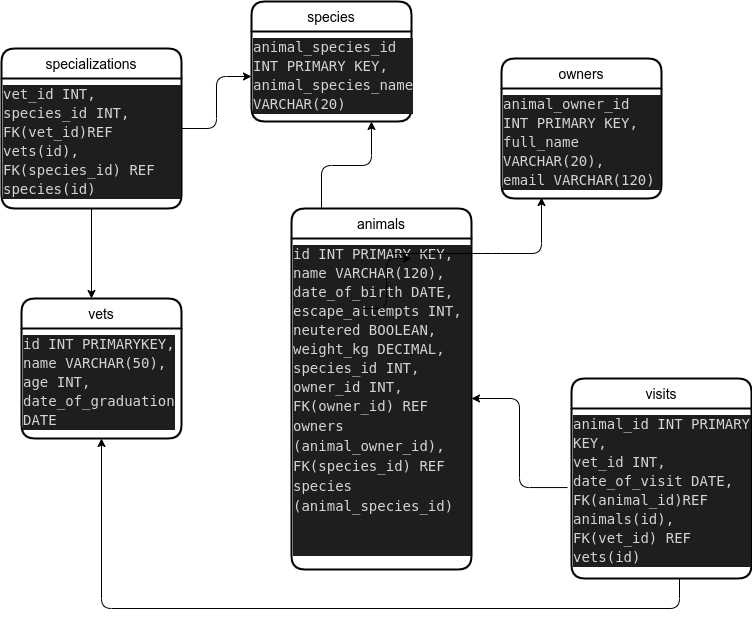

The diagram above was exported from draw.io. Its source (the exported page's mxGraphModel, read from the mxfile embedded in the PNG):
<mxGraphModel dx="1646" dy="1561" grid="1" gridSize="10" guides="1" tooltips="1" connect="1" arrows="1" fold="1" page="1" pageScale="1" pageWidth="850" pageHeight="1100" math="0" shadow="0">
  <root>
    <mxCell id="0" />
    <mxCell id="1" parent="0" />
    <mxCell id="ZHeIaTmyA9wXBxRSJTER-64" value="animals" style="swimlane;childLayout=stackLayout;horizontal=1;startSize=30;horizontalStack=0;rounded=1;fontSize=14;fontStyle=0;strokeWidth=2;resizeParent=0;resizeLast=1;shadow=0;dashed=0;align=center;" parent="1" vertex="1">
      <mxGeometry x="220" y="-420" width="180" height="361" as="geometry" />
    </mxCell>
    <mxCell id="ZHeIaTmyA9wXBxRSJTER-66" value="&lt;div style=&quot;background-color: rgb(30, 30, 30); line-height: 19px;&quot;&gt;&lt;div style=&quot;color: rgb(212, 212, 212); font-family: &amp;quot;Droid Sans Mono&amp;quot;, &amp;quot;monospace&amp;quot;, monospace; font-size: 14px; font-weight: normal;&quot;&gt;id INT PRIMARY KEY,&lt;/div&gt;&lt;div style=&quot;color: rgb(212, 212, 212); font-family: &amp;quot;Droid Sans Mono&amp;quot;, &amp;quot;monospace&amp;quot;, monospace; font-size: 14px; font-weight: normal;&quot;&gt;name VARCHAR(120),&lt;/div&gt;&lt;div style=&quot;color: rgb(212, 212, 212); font-family: &amp;quot;Droid Sans Mono&amp;quot;, &amp;quot;monospace&amp;quot;, monospace; font-size: 14px; font-weight: normal;&quot;&gt;date_of_birth DATE,&lt;/div&gt;&lt;div style=&quot;color: rgb(212, 212, 212); font-family: &amp;quot;Droid Sans Mono&amp;quot;, &amp;quot;monospace&amp;quot;, monospace; font-size: 14px; font-weight: normal;&quot;&gt;escape_attempts INT,&lt;/div&gt;&lt;div style=&quot;color: rgb(212, 212, 212); font-family: &amp;quot;Droid Sans Mono&amp;quot;, &amp;quot;monospace&amp;quot;, monospace; font-size: 14px; font-weight: normal;&quot;&gt;neutered BOOLEAN,&lt;/div&gt;&lt;div style=&quot;color: rgb(212, 212, 212); font-family: &amp;quot;Droid Sans Mono&amp;quot;, &amp;quot;monospace&amp;quot;, monospace; font-size: 14px; font-weight: normal;&quot;&gt;weight_kg DECIMAL,&lt;/div&gt;&lt;div style=&quot;color: rgb(212, 212, 212); font-family: &amp;quot;Droid Sans Mono&amp;quot;, &amp;quot;monospace&amp;quot;, monospace; font-size: 14px; font-weight: normal;&quot;&gt;species_id INT,&lt;/div&gt;&lt;div style=&quot;color: rgb(212, 212, 212); font-family: &amp;quot;Droid Sans Mono&amp;quot;, &amp;quot;monospace&amp;quot;, monospace; font-size: 14px; font-weight: normal;&quot;&gt;owner_id INT,&lt;/div&gt;&lt;div style=&quot;&quot;&gt;&lt;font face=&quot;Droid Sans Mono, monospace, monospace&quot; color=&quot;#d4d4d4&quot;&gt;&lt;span style=&quot;font-size: 14px;&quot;&gt;FK(owner_id) REF&lt;/span&gt;&lt;/font&gt;&lt;/div&gt;&lt;div style=&quot;&quot;&gt;&lt;span style=&quot;font-size: 14px; color: rgb(212, 212, 212); font-family: &amp;quot;Droid Sans Mono&amp;quot;, monospace, monospace;&quot;&gt;owners&lt;/span&gt;&lt;/div&gt;&lt;div style=&quot;&quot;&gt;&lt;font face=&quot;Droid Sans Mono, monospace, monospace&quot; color=&quot;#d4d4d4&quot;&gt;&lt;span style=&quot;font-size: 14px;&quot;&gt;(animal_owner_id),&lt;/span&gt;&lt;/font&gt;&lt;br&gt;&lt;/div&gt;&lt;div style=&quot;&quot;&gt;&lt;font face=&quot;Droid Sans Mono, monospace, monospace&quot; color=&quot;#d4d4d4&quot;&gt;&lt;span style=&quot;font-size: 14px;&quot;&gt;FK(species_id) REF species&lt;/span&gt;&lt;/font&gt;&lt;/div&gt;&lt;div style=&quot;&quot;&gt;&lt;font face=&quot;Droid Sans Mono, monospace, monospace&quot; color=&quot;#d4d4d4&quot;&gt;&lt;span style=&quot;font-size: 14px;&quot;&gt;(animal_species_id)&lt;/span&gt;&lt;br&gt;&lt;/font&gt;&lt;/div&gt;&lt;div style=&quot;&quot;&gt;&lt;div style=&quot;font-family: &amp;quot;Droid Sans Mono&amp;quot;, &amp;quot;monospace&amp;quot;, monospace; font-size: 14px; line-height: 19px;&quot;&gt;&lt;div style=&quot;color: rgb(212, 212, 212);&quot;&gt;&amp;nbsp;&lt;/div&gt;&lt;/div&gt;&lt;/div&gt;&lt;div style=&quot;&quot;&gt;&lt;font face=&quot;Droid Sans Mono, monospace, monospace&quot; color=&quot;#d4d4d4&quot;&gt;&lt;span style=&quot;font-size: 14px;&quot;&gt;&lt;br&gt;&lt;/span&gt;&lt;/font&gt;&lt;/div&gt;&lt;/div&gt;" style="text;whiteSpace=wrap;html=1;" parent="ZHeIaTmyA9wXBxRSJTER-64" vertex="1">
      <mxGeometry y="30" width="180" height="331" as="geometry" />
    </mxCell>
    <mxCell id="ZHeIaTmyA9wXBxRSJTER-93" value="owners" style="swimlane;childLayout=stackLayout;horizontal=1;startSize=30;horizontalStack=0;rounded=1;fontSize=14;fontStyle=0;strokeWidth=2;resizeParent=0;resizeLast=1;shadow=0;dashed=0;align=center;" parent="1" vertex="1">
      <mxGeometry x="430" y="-570" width="160" height="140" as="geometry" />
    </mxCell>
    <mxCell id="ZHeIaTmyA9wXBxRSJTER-92" value="&lt;div style=&quot;background-color: rgb(30, 30, 30); line-height: 19px;&quot;&gt;&lt;div style=&quot;color: rgb(212, 212, 212); font-family: &amp;quot;Droid Sans Mono&amp;quot;, &amp;quot;monospace&amp;quot;, monospace; font-size: 14px; font-weight: normal;&quot;&gt;animal_owner_id&amp;nbsp; &amp;nbsp; INT PRIMARY KEY,&lt;/div&gt;&lt;div style=&quot;color: rgb(212, 212, 212); font-family: &amp;quot;Droid Sans Mono&amp;quot;, &amp;quot;monospace&amp;quot;, monospace; font-size: 14px; font-weight: normal;&quot;&gt;full_name VARCHAR(20),&lt;/div&gt;&lt;div style=&quot;color: rgb(212, 212, 212); font-family: &amp;quot;Droid Sans Mono&amp;quot;, &amp;quot;monospace&amp;quot;, monospace; font-size: 14px; font-weight: normal;&quot;&gt;email VARCHAR(120)&lt;/div&gt;&lt;/div&gt;" style="text;whiteSpace=wrap;html=1;" parent="ZHeIaTmyA9wXBxRSJTER-93" vertex="1">
      <mxGeometry y="30" width="160" height="110" as="geometry" />
    </mxCell>
    <mxCell id="ZHeIaTmyA9wXBxRSJTER-99" value="species" style="swimlane;childLayout=stackLayout;horizontal=1;startSize=30;horizontalStack=0;rounded=1;fontSize=14;fontStyle=0;strokeWidth=2;resizeParent=0;resizeLast=1;shadow=0;dashed=0;align=center;labelBackgroundColor=#FFFFFF;" parent="1" vertex="1">
      <mxGeometry x="180" y="-627" width="160" height="120" as="geometry" />
    </mxCell>
    <mxCell id="ZHeIaTmyA9wXBxRSJTER-97" value="&lt;div style=&quot;background-color: rgb(30, 30, 30); line-height: 19px;&quot;&gt;&lt;div style=&quot;color: rgb(212, 212, 212); font-family: &amp;quot;Droid Sans Mono&amp;quot;, &amp;quot;monospace&amp;quot;, monospace; font-size: 14px; font-weight: normal;&quot;&gt;animal_species_id INT PRIMARY KEY,&lt;/div&gt;&lt;div style=&quot;color: rgb(212, 212, 212); font-family: &amp;quot;Droid Sans Mono&amp;quot;, &amp;quot;monospace&amp;quot;, monospace; font-size: 14px; font-weight: normal;&quot;&gt;animal_species_name VARCHAR(20)&lt;/div&gt;&lt;/div&gt;" style="text;whiteSpace=wrap;html=1;" parent="ZHeIaTmyA9wXBxRSJTER-99" vertex="1">
      <mxGeometry y="30" width="160" height="90" as="geometry" />
    </mxCell>
    <mxCell id="ZHeIaTmyA9wXBxRSJTER-103" value="vets" style="swimlane;childLayout=stackLayout;horizontal=1;startSize=30;horizontalStack=0;rounded=1;fontSize=14;fontStyle=0;strokeWidth=2;resizeParent=0;resizeLast=1;shadow=0;dashed=0;align=center;labelBackgroundColor=#FFFFFF;" parent="1" vertex="1">
      <mxGeometry x="-50" y="-330" width="160" height="140" as="geometry" />
    </mxCell>
    <mxCell id="ZHeIaTmyA9wXBxRSJTER-102" value="&lt;div style=&quot;background-color: rgb(30, 30, 30); line-height: 19px;&quot;&gt;&lt;div style=&quot;color: rgb(212, 212, 212); font-family: &amp;quot;Droid Sans Mono&amp;quot;, &amp;quot;monospace&amp;quot;, monospace; font-size: 14px; font-weight: normal;&quot;&gt;id INT PRIMARYKEY,&lt;/div&gt;&lt;div style=&quot;color: rgb(212, 212, 212); font-family: &amp;quot;Droid Sans Mono&amp;quot;, &amp;quot;monospace&amp;quot;, monospace; font-size: 14px; font-weight: normal;&quot;&gt;name VARCHAR(50),&lt;/div&gt;&lt;div style=&quot;color: rgb(212, 212, 212); font-family: &amp;quot;Droid Sans Mono&amp;quot;, &amp;quot;monospace&amp;quot;, monospace; font-size: 14px; font-weight: normal;&quot;&gt;age INT,&lt;/div&gt;&lt;div style=&quot;color: rgb(212, 212, 212); font-family: &amp;quot;Droid Sans Mono&amp;quot;, &amp;quot;monospace&amp;quot;, monospace; font-size: 14px; font-weight: normal;&quot;&gt;date_of_graduation&lt;/div&gt;&lt;div style=&quot;color: rgb(212, 212, 212); font-family: &amp;quot;Droid Sans Mono&amp;quot;, &amp;quot;monospace&amp;quot;, monospace; font-size: 14px; font-weight: normal;&quot;&gt;DATE&lt;/div&gt;&lt;/div&gt;" style="text;whiteSpace=wrap;html=1;" parent="ZHeIaTmyA9wXBxRSJTER-103" vertex="1">
      <mxGeometry y="30" width="160" height="110" as="geometry" />
    </mxCell>
    <mxCell id="ZHeIaTmyA9wXBxRSJTER-107" value="visits" style="swimlane;childLayout=stackLayout;horizontal=1;startSize=30;horizontalStack=0;rounded=1;fontSize=14;fontStyle=0;strokeWidth=2;resizeParent=0;resizeLast=1;shadow=0;dashed=0;align=center;labelBackgroundColor=#FFFFFF;" parent="1" vertex="1">
      <mxGeometry x="500" y="-250" width="180" height="200" as="geometry" />
    </mxCell>
    <mxCell id="ZHeIaTmyA9wXBxRSJTER-123" style="edgeStyle=none;orthogonalLoop=1;jettySize=auto;html=1;fontFamily=Helvetica;fontSize=11;fontColor=default;endArrow=classic;endFill=1;" parent="ZHeIaTmyA9wXBxRSJTER-107" source="ZHeIaTmyA9wXBxRSJTER-105" target="ZHeIaTmyA9wXBxRSJTER-107" edge="1">
      <mxGeometry relative="1" as="geometry" />
    </mxCell>
    <mxCell id="ZHeIaTmyA9wXBxRSJTER-105" value="&lt;div style=&quot;background-color: rgb(30, 30, 30); line-height: 19px;&quot;&gt;&lt;div style=&quot;color: rgb(212, 212, 212); font-family: &amp;quot;Droid Sans Mono&amp;quot;, &amp;quot;monospace&amp;quot;, monospace; font-size: 14px; font-weight: normal;&quot;&gt;animal_id INT PRIMARY KEY,&lt;/div&gt;&lt;div style=&quot;color: rgb(212, 212, 212); font-family: &amp;quot;Droid Sans Mono&amp;quot;, &amp;quot;monospace&amp;quot;, monospace; font-size: 14px; font-weight: normal;&quot;&gt;vet_id INT,&lt;/div&gt;&lt;div style=&quot;color: rgb(212, 212, 212); font-family: &amp;quot;Droid Sans Mono&amp;quot;, &amp;quot;monospace&amp;quot;, monospace; font-size: 14px; font-weight: normal;&quot;&gt;date_of_visit DATE,&lt;/div&gt;&lt;div style=&quot;color: rgb(212, 212, 212); font-family: &amp;quot;Droid Sans Mono&amp;quot;, &amp;quot;monospace&amp;quot;, monospace; font-size: 14px; font-weight: normal;&quot;&gt;FK(animal_id)REF&lt;/div&gt;&lt;div style=&quot;color: rgb(212, 212, 212); font-family: &amp;quot;Droid Sans Mono&amp;quot;, &amp;quot;monospace&amp;quot;, monospace; font-size: 14px; font-weight: normal;&quot;&gt;animals(id),&lt;/div&gt;&lt;div style=&quot;color: rgb(212, 212, 212); font-family: &amp;quot;Droid Sans Mono&amp;quot;, &amp;quot;monospace&amp;quot;, monospace; font-size: 14px; font-weight: normal;&quot;&gt;FK(vet_id) REF vets(id)&lt;/div&gt;&lt;/div&gt;" style="text;whiteSpace=wrap;html=1;" parent="ZHeIaTmyA9wXBxRSJTER-107" vertex="1">
      <mxGeometry y="30" width="180" height="170" as="geometry" />
    </mxCell>
    <mxCell id="ZHeIaTmyA9wXBxRSJTER-128" value="" style="shape=singleArrow;whiteSpace=wrap;html=1;arrowWidth=0.4;arrowSize=0.4;labelBackgroundColor=#FFFFFF;fontFamily=Helvetica;fontSize=11;fontColor=default;" parent="ZHeIaTmyA9wXBxRSJTER-107" vertex="1">
      <mxGeometry y="200" width="180" as="geometry" />
    </mxCell>
    <mxCell id="ZHeIaTmyA9wXBxRSJTER-118" value="specializations" style="swimlane;childLayout=stackLayout;horizontal=1;startSize=30;horizontalStack=0;rounded=1;fontSize=14;fontStyle=0;strokeWidth=2;resizeParent=0;resizeLast=1;shadow=0;dashed=0;align=center;labelBackgroundColor=#FFFFFF;fontFamily=Helvetica;fontColor=default;" parent="1" vertex="1">
      <mxGeometry x="-70" y="-580" width="180" height="160" as="geometry" />
    </mxCell>
    <mxCell id="ZHeIaTmyA9wXBxRSJTER-117" value="&lt;div style=&quot;background-color: rgb(30, 30, 30); line-height: 19px;&quot;&gt;&lt;div style=&quot;color: rgb(212, 212, 212); font-family: &amp;quot;Droid Sans Mono&amp;quot;, &amp;quot;monospace&amp;quot;, monospace; font-size: 14px; font-weight: normal;&quot;&gt;vet_id INT,&lt;/div&gt;&lt;div style=&quot;color: rgb(212, 212, 212); font-family: &amp;quot;Droid Sans Mono&amp;quot;, &amp;quot;monospace&amp;quot;, monospace; font-size: 14px; font-weight: normal;&quot;&gt;species_id INT,&lt;/div&gt;&lt;div style=&quot;color: rgb(212, 212, 212); font-family: &amp;quot;Droid Sans Mono&amp;quot;, &amp;quot;monospace&amp;quot;, monospace; font-size: 14px; font-weight: normal;&quot;&gt;FK(vet_id)REF&lt;br&gt;&lt;/div&gt;&lt;div style=&quot;color: rgb(212, 212, 212); font-family: &amp;quot;Droid Sans Mono&amp;quot;, &amp;quot;monospace&amp;quot;, monospace; font-size: 14px; font-weight: normal;&quot;&gt;vets(id),&lt;/div&gt;&lt;div style=&quot;color: rgb(212, 212, 212); font-family: &amp;quot;Droid Sans Mono&amp;quot;, &amp;quot;monospace&amp;quot;, monospace; font-size: 14px; font-weight: normal;&quot;&gt;FK(species_id) REF species(id)&lt;/div&gt;&lt;/div&gt;" style="text;whiteSpace=wrap;html=1;" parent="ZHeIaTmyA9wXBxRSJTER-118" vertex="1">
      <mxGeometry y="30" width="180" height="130" as="geometry" />
    </mxCell>
    <mxCell id="ZHeIaTmyA9wXBxRSJTER-125" style="edgeStyle=none;orthogonalLoop=1;jettySize=auto;html=1;exitX=0.5;exitY=0;exitDx=0;exitDy=0;fontFamily=Helvetica;fontSize=11;fontColor=default;endArrow=classic;endFill=1;" parent="1" source="ZHeIaTmyA9wXBxRSJTER-103" target="ZHeIaTmyA9wXBxRSJTER-103" edge="1">
      <mxGeometry relative="1" as="geometry" />
    </mxCell>
    <mxCell id="ZHeIaTmyA9wXBxRSJTER-129" style="edgeStyle=none;orthogonalLoop=1;jettySize=auto;html=1;fontFamily=Helvetica;fontSize=11;fontColor=default;endArrow=classic;endFill=1;" parent="1" edge="1">
      <mxGeometry relative="1" as="geometry">
        <mxPoint x="470" y="-431" as="targetPoint" />
        <mxPoint x="320" y="-375" as="sourcePoint" />
        <Array as="points">
          <mxPoint x="420" y="-375" />
          <mxPoint x="470" y="-375" />
        </Array>
      </mxGeometry>
    </mxCell>
    <mxCell id="ZHeIaTmyA9wXBxRSJTER-146" value="&lt;div style=&quot;background-color: rgb(30, 30, 30); line-height: 19px;&quot;&gt;&lt;div style=&quot;color: rgb(212, 212, 212); font-family: &amp;quot;Droid Sans Mono&amp;quot;, &amp;quot;monospace&amp;quot;, monospace; font-size: 14px; font-weight: normal;&quot;&gt;&lt;br&gt;&lt;/div&gt;&lt;div style=&quot;&quot;&gt;&lt;font face=&quot;Droid Sans Mono, monospace, monospace&quot; color=&quot;#d4d4d4&quot;&gt;&lt;span style=&quot;font-size: 14px;&quot;&gt;&lt;br&gt;&lt;/span&gt;&lt;/font&gt;&lt;/div&gt;&lt;/div&gt;" style="text;whiteSpace=wrap;html=1;" parent="1" vertex="1">
      <mxGeometry x="250" y="-391" width="160" height="341" as="geometry" />
    </mxCell>
    <mxCell id="ZHeIaTmyA9wXBxRSJTER-148" value="" style="edgeStyle=elbowEdgeStyle;elbow=horizontal;endArrow=classic;html=1;fontFamily=Helvetica;fontSize=11;fontColor=default;entryX=0;entryY=0.5;entryDx=0;entryDy=0;" parent="1" target="ZHeIaTmyA9wXBxRSJTER-97" edge="1">
      <mxGeometry width="50" height="50" relative="1" as="geometry">
        <mxPoint x="110" y="-500" as="sourcePoint" />
        <mxPoint x="160" y="-550" as="targetPoint" />
      </mxGeometry>
    </mxCell>
    <mxCell id="ZHeIaTmyA9wXBxRSJTER-149" style="edgeStyle=none;orthogonalLoop=1;jettySize=auto;html=1;exitX=0.5;exitY=1;exitDx=0;exitDy=0;fontFamily=Helvetica;fontSize=11;fontColor=default;endArrow=classic;endFill=1;" parent="1" source="ZHeIaTmyA9wXBxRSJTER-117" edge="1">
      <mxGeometry relative="1" as="geometry">
        <mxPoint x="20" y="-330" as="targetPoint" />
      </mxGeometry>
    </mxCell>
    <mxCell id="ZHeIaTmyA9wXBxRSJTER-152" value="" style="edgeStyle=elbowEdgeStyle;elbow=horizontal;endArrow=classic;html=1;fontFamily=Helvetica;fontSize=11;fontColor=default;" parent="1" edge="1">
      <mxGeometry width="50" height="50" relative="1" as="geometry">
        <mxPoint x="290" y="-320" as="sourcePoint" />
        <mxPoint x="340" y="-370" as="targetPoint" />
      </mxGeometry>
    </mxCell>
    <mxCell id="ZHeIaTmyA9wXBxRSJTER-154" value="" style="edgeStyle=elbowEdgeStyle;elbow=vertical;endArrow=classic;html=1;fontFamily=Helvetica;fontSize=11;fontColor=default;exitX=0;exitY=0;exitDx=108;exitDy=0;exitPerimeter=0;" parent="1" source="ZHeIaTmyA9wXBxRSJTER-128" edge="1">
      <mxGeometry width="50" height="50" relative="1" as="geometry">
        <mxPoint x="650" y="-150" as="sourcePoint" />
        <mxPoint x="30" y="-190" as="targetPoint" />
        <Array as="points">
          <mxPoint x="350" y="-20" />
        </Array>
      </mxGeometry>
    </mxCell>
    <mxCell id="ZHeIaTmyA9wXBxRSJTER-155" value="" style="edgeStyle=elbowEdgeStyle;elbow=horizontal;endArrow=classic;html=1;fontFamily=Helvetica;fontSize=11;fontColor=default;exitX=-0.022;exitY=0.465;exitDx=0;exitDy=0;exitPerimeter=0;" parent="1" source="ZHeIaTmyA9wXBxRSJTER-105" edge="1">
      <mxGeometry width="50" height="50" relative="1" as="geometry">
        <mxPoint x="490" y="-140" as="sourcePoint" />
        <mxPoint x="400" y="-230" as="targetPoint" />
        <Array as="points" />
      </mxGeometry>
    </mxCell>
    <mxCell id="ZHeIaTmyA9wXBxRSJTER-157" value="" style="edgeStyle=elbowEdgeStyle;elbow=vertical;endArrow=classic;html=1;fontFamily=Helvetica;fontSize=11;fontColor=default;entryX=0.75;entryY=1;entryDx=0;entryDy=0;" parent="1" target="ZHeIaTmyA9wXBxRSJTER-97" edge="1">
      <mxGeometry width="50" height="50" relative="1" as="geometry">
        <mxPoint x="250" y="-420" as="sourcePoint" />
        <mxPoint x="300" y="-470" as="targetPoint" />
      </mxGeometry>
    </mxCell>
  </root>
</mxGraphModel>